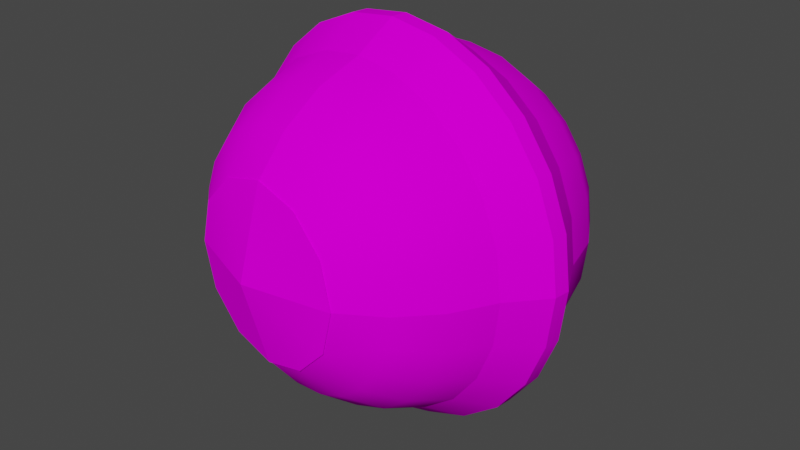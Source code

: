 # Source: bomb-c00.blend  (saved by Blender 2.83.19; exported with 4.5.12 LTS)
import bpy
from mathutils import Matrix  # noqa: F401  (used for matrix-valued properties, if any)

bpy.ops.wm.read_factory_settings(use_empty=True)
scene = bpy.context.scene
scene.name = 'Scene'

# ---- collections
col_collection = bpy.data.collections.new('Collection'); scene.collection.children.link(col_collection)

# ---- images (referenced by path relative to the original .blend; pixels are not part of the script)
import os
ASSET_DIR = os.environ.get("B2B_ASSET_DIR", "")  # directory of the original .blend (textures are referenced by path, not embedded)
HERE = os.path.dirname(os.path.abspath(__file__))  # packed textures are extracted next to this script under _unpacked/

def load_image(name, relpath, width, height, colorspace="sRGB"):
    """Load a texture the original file referenced (path relative to the .blend, or extracted next to this script)."""
    p = next((c for c in (os.path.join(HERE, relpath), os.path.join(ASSET_DIR, relpath)) if relpath and os.path.exists(c)), "")
    if p:
        img = bpy.data.images.load(p, check_existing=True)
        img.name = name
    else:  # same state as the original file: an image datablock whose file is absent (Cycles renders it pink)
        img = bpy.data.images.new(name, width, height)
        img.source = "FILE"
        img.filepath = "//" + (relpath or name)
    img.colorspace_settings.name = colorspace
    return img
img_met_bomb_001_col_png = load_image('met_bomb_001_col.png', 'met_bomb_001_col.png', 1024, 1024, 'sRGB')

# ---- materials (node trees are filled in below, after node groups)
mat_met_bomb_001 = bpy.data.materials.new('met_bomb_001')
mat_met_bomb_001.use_backface_culling = True
mat_met_bomb_001.use_transparent_shadow = False

# ---- node groups
ng_auto_smooth = bpy.data.node_groups.new('Auto Smooth', 'GeometryNodeTree')
_s = ng_auto_smooth.interface.new_socket(name='Geometry', in_out='OUTPUT', socket_type='NodeSocketGeometry')
_s = ng_auto_smooth.interface.new_socket(name='Geometry', in_out='INPUT', socket_type='NodeSocketGeometry')
_s = ng_auto_smooth.interface.new_socket(name='Angle', in_out='INPUT', socket_type='NodeSocketFloat')
_s.subtype = 'ANGLE'
_s.min_value = 0.0
_s.max_value = 3.142
ng_auto_smooth.is_modifier = True
_N = ng_auto_smooth.nodes; _L = ng_auto_smooth.links
n0 = _N.new('NodeGroupOutput'); n0.name = 'Group Output'; n0.location = (480, -100)
n1 = _N.new('NodeGroupInput'); n1.name = 'Group Input'; n1.location = (-420, -300)
n2 = _N.new('NodeGroupInput'); n2.name = 'Group Input.001'; n2.location = (-60, -100)
n3 = _N.new('GeometryNodeSetShadeSmooth'); n3.name = 'Set Shade Smooth'; n3.location = (120, -100)
n3.domain = 'EDGE'
n4 = _N.new('GeometryNodeSetShadeSmooth'); n4.name = 'Set Shade Smooth.001'; n4.location = (300, -100)
n5 = _N.new('GeometryNodeInputMeshEdgeAngle'); n5.name = 'Edge Angle'; n5.location = (-420, -220)
n6 = _N.new('GeometryNodeInputEdgeSmooth'); n6.name = 'Is Edge Smooth'; n6.location = (-60, -160)
n7 = _N.new('GeometryNodeInputShadeSmooth'); n7.name = 'Is Face Smooth'; n7.location = (-240, -340)
n8 = _N.new('FunctionNodeBooleanMath'); n8.name = 'Boolean Math'; n8.location = (-60, -220)
n9 = _N.new('FunctionNodeCompare'); n9.name = 'Compare'; n9.location = (-240, -180)
n9.operation = 'LESS_EQUAL'
_L.new(n5.outputs[0], n9.inputs[0])
_L.new(n4.outputs[0], n0.inputs[0])
_L.new(n1.outputs[1], n9.inputs[1])
_L.new(n9.outputs[0], n8.inputs[0])
_L.new(n7.outputs[0], n8.inputs[1])
_L.new(n2.outputs[0], n3.inputs[0])
_L.new(n6.outputs[0], n3.inputs[1])
_L.new(n3.outputs[0], n4.inputs[0])
_L.new(n8.outputs[0], n3.inputs[2])
n0.is_active_output = True

# ---- material node trees
mat_met_bomb_001.use_nodes = True; mat_met_bomb_001.node_tree.nodes.clear()
_N = mat_met_bomb_001.node_tree.nodes; _L = mat_met_bomb_001.node_tree.links
n0 = _N.new('ShaderNodeBsdfPrincipled'); n0.name = 'Principled BSDF'; n0.location = (10, 300)
n0.distribution = 'GGX'
n0.subsurface_method = 'BURLEY'
n0.inputs[2].default_value = 1.0
n0.inputs[3].default_value = 1.45
n0.inputs[13].default_value = 0.0
n0.inputs[27].default_value = (0.0, 0.0, 0.0, 1.0)
n0.inputs[28].default_value = 1.0
n1 = _N.new('ShaderNodeOutputMaterial'); n1.name = 'Material Output'; n1.location = (300, 300)
n2 = _N.new('ShaderNodeTexImage'); n2.name = 'Image Texture'; n2.location = (0, 0)
n2.image = img_met_bomb_001_col_png
n3 = _N.new('ShaderNodeUVMap'); n3.name = 'UV Map'; n3.location = (0, 0)
n3.uv_map = 'UVMap'
_L.new(n0.outputs[0], n1.inputs[0])
_L.new(n3.outputs[0], n2.inputs[0])
_L.new(n2.outputs[0], n0.inputs[0])
n1.is_active_output = True

# ---- world
world_world = bpy.data.worlds.new('World'); scene.world = world_world
world_world.use_nodes = True; world_world.node_tree.nodes.clear()
_N = world_world.node_tree.nodes; _L = world_world.node_tree.links
n0 = _N.new('ShaderNodeOutputWorld'); n0.name = 'World Output'; n0.location = (300, 300)
n1 = _N.new('ShaderNodeBackground'); n1.name = 'Background'; n1.location = (10, 300)
n1.inputs[0].default_value = (0.05088, 0.05088, 0.05088, 1.0)
_L.new(n1.outputs[0], n0.inputs[0])
n0.is_active_output = True
world_world.color = (0.05088, 0.05088, 0.05088)
world_world.use_sun_shadow = False
world_world.sun_shadow_jitter_overblur = 0.0

# ---- cameras
cam_camera = bpy.data.cameras.new('Camera')
cam_camera.clip_end = 100.0
cam_camera.ortho_scale = 7.314

# ---- meshes
me_bombshape = bpy.data.meshes.new('bombShape')
me_bombshape.from_pydata([(-1.834, 0.0, 0.5072), (-1.771, 0.4746, 0.5072), (-2.115, 0.0, 0.08994), (-2.043, 0.5475, 0.08994), (-1.588, 0.9168, 0.5072), (-1.832, 1.058, 0.08994), (-1.297, 1.297, 0.5072), (-1.496, 1.496, 0.08994), (-0.9168, 1.588, 0.5072), (-1.058, 1.832, 0.08994), (-0.5475, 2.043, 0.08994), (-0.4746, 1.771, 0.5072), (0.0, 1.834, 0.5072), (0.0, 2.115, 0.08994), (1.771, 0.4746, 0.5072), (1.834, 0.0, 0.5072), (2.043, 0.5475, 0.08994), (2.115, 0.0, 0.08994), (1.588, 0.9168, 0.5072), (1.832, 1.058, 0.08994), (1.297, 1.297, 0.5072), (1.496, 1.496, 0.08994), (0.9168, 1.588, 0.5072), (1.058, 1.832, 0.08994), (0.4746, 1.771, 0.5072), (0.5475, 2.043, 0.08994), (0.0, 1.834, 0.5072), (0.0, 2.115, 0.08994), (-1.771, -0.4746, 0.5072), (-1.834, 0.0, 0.5072), (-2.043, -0.5475, 0.08994), (-2.115, 0.0, 0.08994), (-1.588, -0.9168, 0.5072), (-1.832, -1.058, 0.08994), (-1.297, -1.297, 0.5072), (-1.496, -1.496, 0.08994), (-0.9168, -1.588, 0.5072), (-1.058, -1.832, 0.08994), (-0.4746, -1.771, 0.5072), (-0.5475, -2.043, 0.08994), (0.0, -1.834, 0.5072), (0.0, -2.115, 0.08994), (1.834, 0.0, 0.5072), (1.771, -0.4746, 0.5072), (2.115, 0.0, 0.08994), (2.043, -0.5475, 0.08994), (1.588, -0.9168, 0.5072), (1.832, -1.058, 0.08994), (1.297, -1.297, 0.5072), (1.496, -1.496, 0.08994), (0.9168, -1.588, 0.5072), (1.058, -1.832, 0.08994), (0.4746, -1.771, 0.5072), (0.5475, -2.043, 0.08994), (0.0, -1.834, 0.5072), (0.0, -2.115, 0.08994), (-2.116, 0.0, 0.0), (-2.044, 0.5477, 0.0), (-2.115, 0.0, -0.08994), (-2.043, 0.5475, -0.08994), (-1.833, 1.058, 0.0), (-1.832, 1.058, -0.08994), (-1.496, 1.496, 0.0), (-1.496, 1.496, -0.08994), (-1.058, 1.833, 0.0), (-1.058, 1.832, -0.08994), (-0.5475, 2.043, -0.08994), (-0.5477, 2.044, 0.0), (0.0, 2.116, 0.0), (0.0, 2.115, -0.08994), (2.044, 0.5477, 0.0), (2.116, 0.0, 0.0), (2.043, 0.5475, -0.08994), (2.115, 0.0, -0.08994), (1.833, 1.058, 0.0), (1.832, 1.058, -0.08994), (1.496, 1.496, 0.0), (1.496, 1.496, -0.08994), (1.058, 1.833, 0.0), (1.058, 1.832, -0.08994), (0.5477, 2.044, 0.0), (0.5475, 2.043, -0.08994), (0.0, 2.116, 0.0), (0.0, 2.115, -0.08994), (-2.044, -0.5477, 0.0), (-2.116, 0.0, 0.0), (-2.043, -0.5475, -0.08994), (-2.115, 0.0, -0.08994), (-1.833, -1.058, 0.0), (-1.832, -1.058, -0.08994), (-1.496, -1.496, 0.0), (-1.496, -1.496, -0.08994), (-1.058, -1.833, 0.0), (-1.058, -1.832, -0.08994), (-0.5477, -2.044, 0.0), (-0.5475, -2.043, -0.08994), (0.0, -2.116, 0.0), (0.0, -2.115, -0.08994), (2.116, 0.0, 0.0), (2.044, -0.5477, 0.0), (2.115, 0.0, -0.08994), (2.043, -0.5475, -0.08994), (1.833, -1.058, 0.0), (1.832, -1.058, -0.08994), (1.496, -1.496, 0.0), (1.496, -1.496, -0.08994), (1.058, -1.833, 0.0), (1.058, -1.832, -0.08994), (0.5477, -2.044, 0.0), (0.5475, -2.043, -0.08994), (0.0, -2.116, 0.0), (0.0, -2.115, -0.08994), (-1.496, 1.496, 0.0), (-1.058, 1.833, 0.0), (-1.833, 1.058, 0.0), (-2.044, 0.5477, 0.0), (-2.116, 0.0, 0.0), (-2.044, -0.5477, 0.0), (-2.116, 0.0, 0.0), (-1.833, -1.058, 0.0), (-1.496, -1.496, 0.0), (-1.058, -1.833, 0.0), (-0.5477, -2.044, 0.0), (0.0, -2.116, 0.0), (0.5477, -2.044, 0.0), (0.0, -2.116, 0.0), (1.058, -1.833, 0.0), (1.496, -1.496, 0.0), (1.833, -1.058, 0.0), (2.044, -0.5477, 0.0), (2.116, 0.0, 0.0), (2.044, 0.5477, 0.0), (2.116, 0.0, 0.0), (1.833, 1.058, 0.0), (1.496, 1.496, 0.0), (1.058, 1.833, 0.0), (0.5477, 2.044, 0.0), (0.0, 2.116, 0.0), (-0.5477, 2.044, 0.0), (0.0, 2.116, 0.0), (-1.297, 1.297, -0.5072), (-0.9168, 1.588, -0.5072), (-1.588, 0.9168, -0.5072), (-1.771, 0.4746, -0.5072), (-1.834, 0.0, -0.5072), (-1.771, -0.4746, -0.5072), (-1.834, 0.0, -0.5072), (-1.588, -0.9168, -0.5072), (-1.297, -1.297, -0.5072), (-0.9168, -1.588, -0.5072), (-0.4746, -1.771, -0.5072), (0.0, -1.834, -0.5072), (0.4746, -1.771, -0.5072), (0.0, -1.834, -0.5072), (0.9168, -1.588, -0.5072), (1.297, -1.297, -0.5072), (1.588, -0.9168, -0.5072), (1.771, -0.4746, -0.5072), (1.834, 0.0, -0.5072), (1.771, 0.4746, -0.5072), (1.834, 0.0, -0.5072), (1.588, 0.9168, -0.5072), (1.297, 1.297, -0.5072), (0.9168, 1.588, -0.5072), (0.4746, 1.771, -0.5072), (0.0, 1.834, -0.5072), (-0.4746, 1.771, -0.5072), (0.0, 1.834, -0.5072), (-1.834, 0.0, 0.5072), (-1.644, 0.0, 0.9799), (-1.771, 0.4746, 0.5072), (-1.588, 0.4255, 0.9799), (-1.588, 0.9168, 0.5072), (-1.424, 0.822, 0.9799), (-1.297, 1.297, 0.5072), (-1.162, 1.162, 0.9799), (-0.9168, 1.588, 0.5072), (-0.822, 1.424, 0.9799), (-0.4746, 1.771, 0.5072), (-0.4255, 1.588, 0.9799), (0.0, 1.834, 0.5072), (0.0, 1.644, 0.9799), (-1.342, 0.0, 1.386), (-1.297, 0.3474, 1.386), (-1.162, 0.6712, 1.386), (-0.9492, 0.9492, 1.386), (-0.6712, 1.162, 1.386), (-0.3474, 1.297, 1.386), (0.0, 1.342, 1.386), (-0.822, 0.4746, 1.697), (-0.4746, 0.822, 1.697), (0.0, 0.9492, 1.697), (0.0, 0.0, 1.96), (-0.822, 0.4746, 1.697), (-0.9492, 0.0, 1.697), (-0.4746, 0.822, 1.697), (0.0, 0.9492, 1.697), (1.834, 0.0, 0.5072), (1.771, 0.4746, 0.5072), (1.644, 0.0, 0.9799), (1.588, 0.4255, 0.9799), (1.588, 0.9168, 0.5072), (1.424, 0.822, 0.9799), (1.297, 1.297, 0.5072), (1.162, 1.162, 0.9799), (0.9168, 1.588, 0.5072), (0.822, 1.424, 0.9799), (0.4746, 1.771, 0.5072), (0.4255, 1.588, 0.9799), (0.0, 1.834, 0.5072), (0.0, 1.644, 0.9799), (1.342, 0.0, 1.386), (1.297, 0.3474, 1.386), (1.162, 0.6712, 1.386), (0.9492, 0.9492, 1.386), (0.6712, 1.162, 1.386), (0.3474, 1.297, 1.386), (0.0, 1.342, 1.386), (0.9492, 0.0, 1.697), (0.822, 0.4746, 1.697), (0.4746, 0.822, 1.697), (0.0, 0.9492, 1.697), (0.0, 0.0, 1.96), (0.9492, 0.0, 1.697), (0.822, 0.4746, 1.697), (0.4746, 0.822, 1.697), (0.0, 0.9492, 1.697), (-1.834, 0.0, 0.5072), (-1.771, -0.4746, 0.5072), (-1.644, 0.0, 0.9799), (-1.588, -0.4255, 0.9799), (-1.588, -0.9168, 0.5072), (-1.424, -0.822, 0.9799), (-1.297, -1.297, 0.5072), (-1.162, -1.162, 0.9799), (-0.9168, -1.588, 0.5072), (-0.822, -1.424, 0.9799), (-0.4746, -1.771, 0.5072), (-0.4255, -1.588, 0.9799), (0.0, -1.834, 0.5072), (0.0, -1.644, 0.9799), (-1.342, 0.0, 1.386), (-1.297, -0.3474, 1.386), (-1.162, -0.6712, 1.386), (-0.9492, -0.9492, 1.386), (-0.6712, -1.162, 1.386), (-0.3474, -1.297, 1.386), (0.0, -1.342, 1.386), (-0.9492, 0.0, 1.697), (-0.822, -0.4746, 1.697), (-0.4746, -0.822, 1.697), (0.0, 0.0, 1.96), (-0.9492, 0.0, 1.697), (-0.822, -0.4746, 1.697), (-0.4746, -0.822, 1.697), (0.0, -0.9492, 1.697), (1.834, 0.0, 0.5072), (1.644, 0.0, 0.9799), (1.771, -0.4746, 0.5072), (1.588, -0.4255, 0.9799), (1.588, -0.9168, 0.5072), (1.424, -0.822, 0.9799), (1.297, -1.297, 0.5072), (1.162, -1.162, 0.9799), (0.9168, -1.588, 0.5072), (0.822, -1.424, 0.9799), (0.4746, -1.771, 0.5072), (0.4255, -1.588, 0.9799), (0.0, -1.834, 0.5072), (0.0, -1.644, 0.9799), (1.342, 0.0, 1.386), (1.297, -0.3474, 1.386), (1.162, -0.6712, 1.386), (0.9492, -0.9492, 1.386), (0.6712, -1.162, 1.386), (0.3474, -1.297, 1.386), (0.0, -1.342, 1.386), (0.9492, 0.0, 1.697), (0.822, -0.4746, 1.697), (0.4746, -0.822, 1.697), (0.0, -0.9492, 1.697), (0.0, 0.0, 1.96), (0.822, -0.4746, 1.697), (0.9492, 0.0, 1.697), (0.4746, -0.822, 1.697), (0.0, -0.9492, 1.697), (-0.9492, 0.0, 1.697), (0.0, -0.9492, 1.697), (-1.834, 0.0, -0.5072), (-1.771, 0.4746, -0.5072), (-1.644, 0.0, -0.9799), (-1.588, 0.4255, -0.9799), (-1.588, 0.9168, -0.5072), (-1.424, 0.822, -0.9799), (-1.297, 1.297, -0.5072), (-1.162, 1.162, -0.9799), (-0.9168, 1.588, -0.5072), (-0.822, 1.424, -0.9799), (-0.4746, 1.771, -0.5072), (-0.4255, 1.588, -0.9799), (0.0, 1.834, -0.5072), (0.0, 1.644, -0.9799), (-1.342, 0.0, -1.386), (-1.297, 0.3474, -1.386), (-1.162, 0.6712, -1.386), (-0.9492, 0.9492, -1.386), (-0.6712, 1.162, -1.386), (-0.3474, 1.297, -1.386), (0.0, 1.342, -1.386), (-0.822, 0.4746, -1.697), (-0.4746, 0.822, -1.697), (0.0, 0.9492, -1.697), (0.0, 0.0, -1.96), (-0.9492, 0.0, -1.697), (-0.822, 0.4746, -1.697), (-0.4746, 0.822, -1.697), (0.0, 0.9492, -1.697), (1.834, 0.0, -0.5072), (1.644, 0.0, -0.9799), (1.771, 0.4746, -0.5072), (1.588, 0.4255, -0.9799), (1.588, 0.9168, -0.5072), (1.424, 0.822, -0.9799), (1.297, 1.297, -0.5072), (1.162, 1.162, -0.9799), (0.9168, 1.588, -0.5072), (0.822, 1.424, -0.9799), (0.4746, 1.771, -0.5072), (0.4255, 1.588, -0.9799), (0.0, 1.834, -0.5072), (0.0, 1.644, -0.9799), (1.342, 0.0, -1.386), (1.297, 0.3474, -1.386), (1.162, 0.6712, -1.386), (0.9492, 0.9492, -1.386), (0.6712, 1.162, -1.386), (0.3474, 1.297, -1.386), (0.0, 1.342, -1.386), (0.9492, 0.0, -1.697), (0.822, 0.4746, -1.697), (0.4746, 0.822, -1.697), (0.0, 0.9492, -1.697), (0.0, 0.0, -1.96), (0.822, 0.4746, -1.697), (0.9492, 0.0, -1.697), (0.4746, 0.822, -1.697), (0.0, 0.9492, -1.697), (-1.834, 0.0, -0.5072), (-1.644, 0.0, -0.9799), (-1.771, -0.4746, -0.5072), (-1.588, -0.4255, -0.9799), (-1.588, -0.9168, -0.5072), (-1.424, -0.822, -0.9799), (-1.297, -1.297, -0.5072), (-1.162, -1.162, -0.9799), (-0.9168, -1.588, -0.5072), (-0.822, -1.424, -0.9799), (-0.4746, -1.771, -0.5072), (-0.4255, -1.588, -0.9799), (0.0, -1.834, -0.5072), (0.0, -1.644, -0.9799), (-1.342, 0.0, -1.386), (-1.297, -0.3474, -1.386), (-1.162, -0.6712, -1.386), (-0.9492, -0.9492, -1.386), (-0.6712, -1.162, -1.386), (-0.3474, -1.297, -1.386), (0.0, -1.342, -1.386), (-0.9492, 0.0, -1.697), (-0.822, -0.4746, -1.697), (-0.4746, -0.822, -1.697), (0.0, 0.0, -1.96), (-0.822, -0.4746, -1.697), (-0.9492, 0.0, -1.697), (-0.4746, -0.822, -1.697), (0.0, -0.9492, -1.697), (1.834, 0.0, -0.5072), (1.771, -0.4746, -0.5072), (1.644, 0.0, -0.9799), (1.588, -0.4255, -0.9799), (1.588, -0.9168, -0.5072), (1.424, -0.822, -0.9799), (1.297, -1.297, -0.5072), (1.162, -1.162, -0.9799), (0.9168, -1.588, -0.5072), (0.822, -1.424, -0.9799), (0.4746, -1.771, -0.5072), (0.4255, -1.588, -0.9799), (0.0, -1.834, -0.5072), (0.0, -1.644, -0.9799), (1.342, 0.0, -1.386), (1.297, -0.3474, -1.386), (1.162, -0.6712, -1.386), (0.9492, -0.9492, -1.386), (0.6712, -1.162, -1.386), (0.3474, -1.297, -1.386), (0.0, -1.342, -1.386), (0.9492, 0.0, -1.697), (0.822, -0.4746, -1.697), (0.4746, -0.822, -1.697), (0.0, -0.9492, -1.697), (0.0, 0.0, -1.96), (0.9492, 0.0, -1.697), (0.822, -0.4746, -1.697), (0.4746, -0.822, -1.697), (0.0, -0.9492, -1.697), (-0.9492, 0.0, -1.697), (0.0, -0.9492, -1.697), (0.0, 0.0, 1.97), (-0.8245, 0.476, 1.708), (-0.952, 0.0, 1.708), (-0.476, 0.8245, 1.708), (0.0, 0.952, 1.708), (0.0, 0.0, 1.97), (0.952, 0.0, 1.708), (0.8245, 0.476, 1.708), (0.476, 0.8245, 1.708), (0.0, 0.952, 1.708), (0.0, 0.0, 1.97), (-0.952, 0.0, 1.708), (-0.8245, -0.476, 1.708), (-0.476, -0.8245, 1.708), (0.0, -0.952, 1.708), (0.0, 0.0, 1.97), (0.8245, -0.476, 1.708), (0.952, 0.0, 1.708), (0.476, -0.8245, 1.708), (0.0, -0.952, 1.708), (0.0, 0.0, -1.973), (-0.9528, 0.0, -1.71), (-0.8251, 0.4764, -1.71), (-0.4764, 0.8251, -1.71), (0.0, 0.9528, -1.71), (0.0, 0.0, -1.973), (0.8251, 0.4764, -1.71), (0.9528, 0.0, -1.71), (0.4764, 0.8251, -1.71), (0.0, 0.9528, -1.71), (0.0, 0.0, -1.973), (-0.8251, -0.4764, -1.71), (-0.9528, 0.0, -1.71), (-0.4764, -0.8251, -1.71), (0.0, -0.9528, -1.71), (0.0, 0.0, -1.973), (0.9528, 0.0, -1.71), (0.8251, -0.4764, -1.71), (0.4764, -0.8251, -1.71), (0.0, -0.9528, -1.71)], [], [(0, 1, 2), (1, 4, 3), (2, 1, 3), (2, 3, 116), (116, 3, 115), (114, 3, 5), (115, 3, 114), (3, 4, 5), (4, 6, 5), (112, 5, 7), (114, 5, 112), (5, 6, 7), (6, 8, 7), (113, 7, 9), (112, 7, 113), (7, 8, 9), (10, 8, 11), (9, 8, 10), (138, 9, 10), (113, 9, 138), (139, 10, 13), (138, 10, 139), (10, 12, 13), (11, 12, 10), (19, 14, 16), (18, 14, 19), (14, 15, 16), (134, 19, 133), (21, 19, 134), (19, 16, 133), (21, 18, 19), (133, 16, 131), (16, 17, 131), (16, 15, 17), (131, 17, 132), (135, 21, 134), (23, 21, 135), (23, 20, 21), (20, 18, 21), (136, 23, 135), (25, 23, 136), (25, 22, 23), (22, 20, 23), (136, 27, 25), (137, 27, 136), (27, 24, 25), (24, 22, 25), (26, 24, 27), (33, 28, 30), (32, 28, 33), (28, 29, 30), (120, 33, 119), (35, 33, 120), (33, 30, 119), (35, 32, 33), (119, 30, 117), (30, 31, 117), (30, 29, 31), (117, 31, 118), (121, 35, 120), (37, 35, 121), (37, 34, 35), (34, 32, 35), (122, 37, 121), (39, 37, 122), (39, 36, 37), (36, 34, 37), (123, 39, 122), (41, 39, 123), (41, 38, 39), (38, 36, 39), (40, 38, 41), (42, 43, 44), (43, 46, 45), (44, 43, 45), (129, 44, 45), (130, 44, 129), (128, 45, 47), (129, 45, 128), (45, 46, 47), (46, 48, 47), (127, 47, 49), (128, 47, 127), (47, 48, 49), (48, 50, 49), (126, 49, 51), (127, 49, 126), (49, 50, 51), (50, 52, 51), (124, 51, 53), (126, 51, 124), (51, 52, 53), (52, 54, 53), (125, 53, 55), (124, 53, 125), (53, 54, 55), (56, 57, 58), (57, 60, 59), (58, 57, 59), (58, 59, 144), (144, 59, 143), (142, 59, 61), (143, 59, 142), (59, 60, 61), (60, 62, 61), (140, 61, 63), (142, 61, 140), (61, 62, 63), (62, 64, 63), (141, 63, 65), (140, 63, 141), (63, 64, 65), (67, 65, 64), (166, 65, 66), (141, 65, 166), (66, 65, 67), (67, 68, 66), (167, 66, 69), (166, 66, 167), (66, 68, 69), (75, 70, 72), (74, 70, 75), (70, 71, 72), (162, 75, 161), (77, 75, 162), (75, 72, 161), (77, 74, 75), (161, 72, 159), (72, 73, 159), (72, 71, 73), (159, 73, 160), (163, 77, 162), (79, 77, 163), (79, 76, 77), (76, 74, 77), (164, 79, 163), (81, 79, 164), (81, 78, 79), (78, 76, 79), (164, 83, 81), (165, 83, 164), (83, 80, 81), (80, 78, 81), (82, 80, 83), (89, 84, 86), (88, 84, 89), (84, 85, 86), (148, 89, 147), (91, 89, 148), (89, 86, 147), (91, 88, 89), (147, 86, 145), (86, 87, 145), (86, 85, 87), (145, 87, 146), (149, 91, 148), (93, 91, 149), (93, 90, 91), (90, 88, 91), (150, 93, 149), (95, 93, 150), (95, 92, 93), (92, 90, 93), (151, 95, 150), (97, 95, 151), (97, 94, 95), (94, 92, 95), (96, 94, 97), (98, 99, 100), (99, 102, 101), (100, 99, 101), (157, 100, 101), (158, 100, 157), (156, 101, 103), (157, 101, 156), (101, 102, 103), (102, 104, 103), (155, 103, 105), (156, 103, 155), (103, 104, 105), (104, 106, 105), (154, 105, 107), (155, 105, 154), (105, 106, 107), (106, 108, 107), (152, 107, 109), (154, 107, 152), (107, 108, 109), (108, 110, 109), (153, 109, 111), (152, 109, 153), (109, 110, 111), (168, 169, 170), (169, 182, 171), (170, 169, 171), (170, 171, 172), (171, 183, 173), (171, 182, 183), (172, 171, 173), (286, 183, 182), (286, 189, 183), (189, 184, 183), (173, 183, 184), (173, 184, 175), (174, 173, 175), (172, 173, 174), (189, 185, 184), (175, 184, 185), (189, 190, 185), (190, 186, 185), (177, 185, 186), (175, 185, 177), (176, 175, 177), (174, 175, 176), (177, 186, 179), (178, 177, 179), (176, 177, 178), (190, 187, 186), (179, 186, 187), (190, 191, 187), (191, 188, 187), (181, 187, 188), (179, 187, 181), (180, 179, 181), (178, 179, 180), (192, 196, 195), (192, 195, 193), (192, 193, 194), (197, 198, 199), (198, 201, 200), (199, 198, 200), (199, 200, 211), (200, 202, 212), (211, 200, 212), (200, 201, 202), (201, 203, 202), (202, 204, 213), (212, 202, 213), (202, 203, 204), (218, 211, 212), (212, 213, 219), (218, 212, 219), (219, 213, 214), (213, 204, 214), (204, 206, 214), (204, 205, 206), (203, 205, 204), (214, 215, 220), (219, 214, 220), (214, 206, 215), (206, 208, 215), (206, 207, 208), (205, 207, 206), (220, 215, 216), (215, 208, 216), (220, 216, 221), (216, 217, 221), (216, 210, 217), (208, 210, 216), (208, 209, 210), (207, 209, 208), (222, 225, 226), (222, 224, 225), (222, 223, 224), (227, 228, 229), (228, 231, 230), (229, 228, 230), (229, 230, 241), (230, 232, 242), (241, 230, 242), (230, 231, 232), (231, 233, 232), (232, 234, 243), (242, 232, 243), (232, 233, 234), (248, 242, 249), (242, 243, 249), (248, 241, 242), (249, 243, 244), (243, 234, 244), (234, 236, 244), (234, 235, 236), (233, 235, 234), (249, 244, 250), (244, 245, 250), (244, 236, 245), (236, 238, 245), (236, 237, 238), (235, 237, 236), (250, 245, 246), (245, 238, 246), (250, 246, 287), (246, 247, 287), (246, 240, 247), (238, 240, 246), (238, 239, 240), (237, 239, 238), (251, 254, 255), (251, 253, 254), (251, 252, 253), (256, 257, 258), (257, 270, 259), (258, 257, 259), (258, 259, 260), (259, 271, 261), (259, 270, 271), (260, 259, 261), (277, 271, 270), (278, 272, 271), (277, 278, 271), (261, 271, 272), (261, 272, 263), (262, 261, 263), (260, 261, 262), (278, 273, 272), (263, 272, 273), (278, 279, 273), (279, 274, 273), (265, 273, 274), (263, 273, 265), (264, 263, 265), (262, 263, 264), (265, 274, 267), (266, 265, 267), (264, 265, 266), (279, 275, 274), (267, 274, 275), (279, 280, 275), (280, 276, 275), (269, 275, 276), (267, 275, 269), (268, 267, 269), (266, 267, 268), (281, 285, 284), (281, 284, 282), (281, 282, 283), (288, 289, 290), (289, 292, 291), (290, 289, 291), (290, 291, 302), (291, 293, 303), (302, 291, 303), (291, 292, 293), (292, 294, 293), (293, 295, 304), (303, 293, 304), (293, 294, 295), (406, 303, 309), (406, 302, 303), (309, 303, 304), (309, 304, 305), (304, 295, 305), (295, 297, 305), (295, 296, 297), (294, 296, 295), (309, 305, 310), (310, 305, 306), (305, 297, 306), (297, 299, 306), (297, 298, 299), (296, 298, 297), (310, 306, 307), (306, 299, 307), (310, 307, 311), (311, 307, 308), (307, 301, 308), (299, 301, 307), (299, 300, 301), (298, 300, 299), (312, 315, 316), (312, 314, 315), (312, 313, 314), (317, 318, 319), (318, 331, 320), (319, 318, 320), (319, 320, 321), (320, 332, 322), (320, 331, 332), (321, 320, 322), (338, 332, 331), (332, 339, 333), (338, 339, 332), (322, 332, 333), (322, 333, 324), (323, 322, 324), (321, 322, 323), (339, 334, 333), (324, 333, 334), (339, 340, 334), (334, 340, 335), (326, 334, 335), (324, 334, 326), (325, 324, 326), (323, 324, 325), (326, 335, 328), (327, 326, 328), (325, 326, 327), (340, 336, 335), (328, 335, 336), (340, 341, 336), (336, 341, 337), (330, 336, 337), (328, 336, 330), (329, 328, 330), (327, 328, 329), (342, 346, 345), (342, 345, 343), (342, 343, 344), (347, 348, 349), (348, 361, 350), (349, 348, 350), (349, 350, 351), (350, 362, 352), (350, 361, 362), (351, 350, 352), (368, 362, 361), (368, 369, 362), (362, 369, 363), (352, 362, 363), (352, 363, 354), (353, 352, 354), (351, 352, 353), (369, 364, 363), (354, 363, 364), (369, 370, 364), (364, 370, 365), (356, 364, 365), (354, 364, 356), (355, 354, 356), (353, 354, 355), (356, 365, 358), (357, 356, 358), (355, 356, 357), (370, 366, 365), (358, 365, 366), (370, 407, 366), (366, 407, 367), (360, 366, 367), (358, 366, 360), (359, 358, 360), (357, 358, 359), (371, 375, 374), (371, 374, 372), (371, 372, 373), (376, 377, 378), (377, 380, 379), (378, 377, 379), (378, 379, 390), (379, 381, 391), (390, 379, 391), (379, 380, 381), (380, 382, 381), (381, 383, 392), (391, 381, 392), (381, 382, 383), (398, 391, 392), (397, 390, 391), (397, 391, 398), (398, 392, 393), (392, 383, 393), (383, 385, 393), (383, 384, 385), (382, 384, 383), (399, 393, 394), (398, 393, 399), (393, 385, 394), (385, 387, 394), (385, 386, 387), (384, 386, 385), (399, 394, 395), (394, 387, 395), (399, 395, 400), (400, 395, 396), (395, 389, 396), (387, 389, 395), (387, 388, 389), (386, 388, 387), (401, 404, 405), (401, 403, 404), (401, 402, 403), (408, 412, 411), (408, 411, 409), (408, 409, 410), (413, 416, 417), (413, 415, 416), (413, 414, 415), (418, 421, 422), (418, 420, 421), (418, 419, 420), (423, 427, 426), (423, 426, 424), (423, 424, 425), (428, 431, 432), (428, 430, 431), (428, 429, 430), (433, 437, 436), (433, 436, 434), (433, 434, 435), (438, 442, 441), (438, 441, 439), (438, 439, 440), (443, 446, 447), (443, 445, 446), (443, 444, 445)])
me_bombshape.polygons.foreach_set('use_smooth', [True] * 504)
_uv = me_bombshape.uv_layers.new(name='UVMap')
_uv.uv.foreach_set('vector', [0.9878, -0.166, 0.9214, -0.166, 0.9878, -0.02051, 0.9214, -0.166, 0.8496, -0.166, 0.9214, -0.02051, 0.9878, -0.02051, 0.9214, -0.166, 0.9214, -0.02051, 0.9878, -0.02051, 0.9214, -0.02051, 0.9878, -0.004883, 0.9878, -0.004883, 0.9214, -0.02051, 0.9214, -0.004883, 0.8496, -0.004883, 0.9214, -0.02051, 0.8496, -0.02051, 0.9214, -0.004883, 0.9214, -0.02051, 0.8496, -0.004883, 0.9214, -0.02051, 0.8496, -0.166, 0.8496, -0.02051, 0.8496, -0.166, 0.7744, -0.166, 0.8496, -0.02051, 0.7744, -0.004883, 0.8496, -0.02051, 0.7744, -0.02051, 0.8496, -0.004883, 0.8496, -0.02051, 0.7744, -0.004883, 0.8496, -0.02051, 0.7744, -0.166, 0.7744, -0.02051, 0.7744, -0.166, 0.6992, -0.166, 0.7744, -0.02051, 0.6992, -0.004883, 0.7744, -0.02051, 0.6992, -0.02051, 0.7744, -0.004883, 0.7744, -0.02051, 0.6992, -0.004883, 0.7744, -0.02051, 0.6992, -0.166, 0.6992, -0.02051, 0.6274, -0.02051, 0.6992, -0.166, 0.6274, -0.166, 0.6992, -0.02051, 0.6992, -0.166, 0.6274, -0.02051, 0.6274, -0.004883, 0.6992, -0.02051, 0.6274, -0.02051, 0.6992, -0.004883, 0.6992, -0.02051, 0.6274, -0.004883, 0.5557, -0.004883, 0.6274, -0.02051, 0.5557, -0.02051, 0.6274, -0.004883, 0.6274, -0.02051, 0.5557, -0.004883, 0.6274, -0.02051, 0.5557, -0.166, 0.5557, -0.02051, 0.6274, -0.166, 0.5557, -0.166, 0.6274, -0.02051, 0.8496, 0.9786, 0.9214, 0.8337, 0.9214, 0.9786, 0.8496, 0.8337, 0.9214, 0.8337, 0.8496, 0.9786, 0.9214, 0.8337, 0.9878, 0.8337, 0.9214, 0.9786, 0.7744, 0.9951, 0.8496, 0.9786, 0.8496, 0.9951, 0.7744, 0.9786, 0.8496, 0.9786, 0.7744, 0.9951, 0.8496, 0.9786, 0.9214, 0.9786, 0.8496, 0.9951, 0.7744, 0.9786, 0.8496, 0.8337, 0.8496, 0.9786, 0.8496, 0.9951, 0.9214, 0.9786, 0.9214, 0.9951, 0.9214, 0.9786, 0.9878, 0.9786, 0.9214, 0.9951, 0.9214, 0.9786, 0.9878, 0.8337, 0.9878, 0.9786, 0.9214, 0.9951, 0.9878, 0.9786, 0.9878, 0.9951, 0.6992, 0.9951, 0.7744, 0.9786, 0.7744, 0.9951, 0.6992, 0.9786, 0.7744, 0.9786, 0.6992, 0.9951, 0.6992, 0.9786, 0.7744, 0.8337, 0.7744, 0.9786, 0.7744, 0.8337, 0.8496, 0.8337, 0.7744, 0.9786, 0.6274, 0.9951, 0.6992, 0.9786, 0.6992, 0.9951, 0.6274, 0.9786, 0.6992, 0.9786, 0.6274, 0.9951, 0.6274, 0.9786, 0.6992, 0.8337, 0.6992, 0.9786, 0.6992, 0.8337, 0.7744, 0.8337, 0.6992, 0.9786, 0.6274, 0.9951, 0.5557, 0.9786, 0.6274, 0.9786, 0.5557, 0.9951, 0.5557, 0.9786, 0.6274, 0.9951, 0.5557, 0.9786, 0.6274, 0.8337, 0.6274, 0.9786, 0.6274, 0.8337, 0.6992, 0.8337, 0.6274, 0.9786, 0.5557, 0.8337, 0.6274, 0.8337, 0.5557, 0.9786, 0.8496, -0.02051, 0.9214, -0.166, 0.9214, -0.02051, 0.8496, -0.166, 0.9214, -0.166, 0.8496, -0.02051, 0.9214, -0.166, 0.9878, -0.166, 0.9214, -0.02051, 0.7744, -0.004883, 0.8496, -0.02051, 0.8496, -0.004883, 0.7744, -0.02051, 0.8496, -0.02051, 0.7744, -0.004883, 0.8496, -0.02051, 0.9214, -0.02051, 0.8496, -0.004883, 0.7744, -0.02051, 0.8496, -0.166, 0.8496, -0.02051, 0.8496, -0.004883, 0.9214, -0.02051, 0.9214, -0.004883, 0.9214, -0.02051, 0.9878, -0.02051, 0.9214, -0.004883, 0.9214, -0.02051, 0.9878, -0.166, 0.9878, -0.02051, 0.9214, -0.004883, 0.9878, -0.02051, 0.9878, -0.004883, 0.6992, -0.004883, 0.7744, -0.02051, 0.7744, -0.004883, 0.6992, -0.02051, 0.7744, -0.02051, 0.6992, -0.004883, 0.6992, -0.02051, 0.7744, -0.166, 0.7744, -0.02051, 0.7744, -0.166, 0.8496, -0.166, 0.7744, -0.02051, 0.6274, -0.004883, 0.6992, -0.02051, 0.6992, -0.004883, 0.6274, -0.02051, 0.6992, -0.02051, 0.6274, -0.004883, 0.6274, -0.02051, 0.6992, -0.166, 0.6992, -0.02051, 0.6992, -0.166, 0.7744, -0.166, 0.6992, -0.02051, 0.5557, -0.004883, 0.6274, -0.02051, 0.6274, -0.004883, 0.5557, -0.02051, 0.6274, -0.02051, 0.5557, -0.004883, 0.5557, -0.02051, 0.6274, -0.166, 0.6274, -0.02051, 0.6274, -0.166, 0.6992, -0.166, 0.6274, -0.02051, 0.5557, -0.166, 0.6274, -0.166, 0.5557, -0.02051, 0.9878, -0.166, 0.9214, -0.166, 0.9878, -0.02051, 0.9214, -0.166, 0.8496, -0.166, 0.9214, -0.02051, 0.9878, -0.02051, 0.9214, -0.166, 0.9214, -0.02051, 0.9214, -0.004883, 0.9878, -0.02051, 0.9214, -0.02051, 0.9878, -0.004883, 0.9878, -0.02051, 0.9214, -0.004883, 0.8496, -0.004883, 0.9214, -0.02051, 0.8496, -0.02051, 0.9214, -0.004883, 0.9214, -0.02051, 0.8496, -0.004883, 0.9214, -0.02051, 0.8496, -0.166, 0.8496, -0.02051, 0.8496, -0.166, 0.7744, -0.166, 0.8496, -0.02051, 0.7744, -0.004883, 0.8496, -0.02051, 0.7744, -0.02051, 0.8496, -0.004883, 0.8496, -0.02051, 0.7744, -0.004883, 0.8496, -0.02051, 0.7744, -0.166, 0.7744, -0.02051, 0.7744, -0.166, 0.6992, -0.166, 0.7744, -0.02051, 0.6992, -0.004883, 0.7744, -0.02051, 0.6992, -0.02051, 0.7744, -0.004883, 0.7744, -0.02051, 0.6992, -0.004883, 0.7744, -0.02051, 0.6992, -0.166, 0.6992, -0.02051, 0.6992, -0.166, 0.6274, -0.166, 0.6992, -0.02051, 0.6274, -0.004883, 0.6992, -0.02051, 0.6274, -0.02051, 0.6992, -0.004883, 0.6992, -0.02051, 0.6274, -0.004883, 0.6992, -0.02051, 0.6274, -0.166, 0.6274, -0.02051, 0.6274, -0.166, 0.5557, -0.166, 0.6274, -0.02051, 0.5557, -0.004883, 0.6274, -0.02051, 0.5557, -0.02051, 0.6274, -0.004883, 0.6274, -0.02051, 0.5557, -0.004883, 0.6274, -0.02051, 0.5557, -0.166, 0.5557, -0.02051, 0.9878, -0.004883, 0.9214, -0.004883, 0.9878, -0.02051, 0.9214, -0.004883, 0.8496, -0.004883, 0.9214, -0.02051, 0.9878, -0.02051, 0.9214, -0.004883, 0.9214, -0.02051, 0.9878, -0.02051, 0.9214, -0.02051, 0.9878, -0.166, 0.9878, -0.166, 0.9214, -0.02051, 0.9214, -0.166, 0.8496, -0.166, 0.9214, -0.02051, 0.8496, -0.02051, 0.9214, -0.166, 0.9214, -0.02051, 0.8496, -0.166, 0.9214, -0.02051, 0.8496, -0.004883, 0.8496, -0.02051, 0.8496, -0.004883, 0.7744, -0.004883, 0.8496, -0.02051, 0.7744, -0.166, 0.8496, -0.02051, 0.7744, -0.02051, 0.8496, -0.166, 0.8496, -0.02051, 0.7744, -0.166, 0.8496, -0.02051, 0.7744, -0.004883, 0.7744, -0.02051, 0.7744, -0.004883, 0.6992, -0.004883, 0.7744, -0.02051, 0.6992, -0.166, 0.7744, -0.02051, 0.6992, -0.02051, 0.7744, -0.166, 0.7744, -0.02051, 0.6992, -0.166, 0.7744, -0.02051, 0.6992, -0.004883, 0.6992, -0.02051, 0.6274, -0.004883, 0.6992, -0.02051, 0.6992, -0.004883, 0.6274, -0.166, 0.6992, -0.02051, 0.6274, -0.02051, 0.6992, -0.166, 0.6992, -0.02051, 0.6274, -0.166, 0.6274, -0.02051, 0.6992, -0.02051, 0.6274, -0.004883, 0.6274, -0.004883, 0.5557, -0.004883, 0.6274, -0.02051, 0.5557, -0.166, 0.6274, -0.02051, 0.5557, -0.02051, 0.6274, -0.166, 0.6274, -0.02051, 0.5557, -0.166, 0.6274, -0.02051, 0.5557, -0.004883, 0.5557, -0.02051, 0.8496, -0.02051, 0.9214, -0.004883, 0.9214, -0.02051, 0.8496, -0.004883, 0.9214, -0.004883, 0.8496, -0.02051, 0.9214, -0.004883, 0.9878, -0.004883, 0.9214, -0.02051, 0.7744, -0.166, 0.8496, -0.02051, 0.8496, -0.166, 0.7744, -0.02051, 0.8496, -0.02051, 0.7744, -0.166, 0.8496, -0.02051, 0.9214, -0.02051, 0.8496, -0.166, 0.7744, -0.02051, 0.8496, -0.004883, 0.8496, -0.02051, 0.8496, -0.166, 0.9214, -0.02051, 0.9214, -0.166, 0.9214, -0.02051, 0.9878, -0.02051, 0.9214, -0.166, 0.9214, -0.02051, 0.9878, -0.004883, 0.9878, -0.02051, 0.9214, -0.166, 0.9878, -0.02051, 0.9878, -0.166, 0.6992, -0.166, 0.7744, -0.02051, 0.7744, -0.166, 0.6992, -0.02051, 0.7744, -0.02051, 0.6992, -0.166, 0.6992, -0.02051, 0.7744, -0.004883, 0.7744, -0.02051, 0.7744, -0.004883, 0.8496, -0.004883, 0.7744, -0.02051, 0.6274, -0.166, 0.6992, -0.02051, 0.6992, -0.166, 0.6274, -0.02051, 0.6992, -0.02051, 0.6274, -0.166, 0.6274, -0.02051, 0.6992, -0.004883, 0.6992, -0.02051, 0.6992, -0.004883, 0.7744, -0.004883, 0.6992, -0.02051, 0.6274, -0.166, 0.5557, -0.02051, 0.6274, -0.02051, 0.5557, -0.166, 0.5557, -0.02051, 0.6274, -0.166, 0.5557, -0.02051, 0.6274, -0.004883, 0.6274, -0.02051, 0.6274, -0.004883, 0.6992, -0.004883, 0.6274, -0.02051, 0.5557, -0.004883, 0.6274, -0.004883, 0.5557, -0.02051, 0.8496, -0.02051, 0.9214, -0.004883, 0.9214, -0.02051, 0.8496, -0.004883, 0.9214, -0.004883, 0.8496, -0.02051, 0.9214, -0.004883, 0.9878, -0.004883, 0.9214, -0.02051, 0.7744, -0.166, 0.8496, -0.02051, 0.8496, -0.166, 0.7744, -0.02051, 0.8496, -0.02051, 0.7744, -0.166, 0.8496, -0.02051, 0.9214, -0.02051, 0.8496, -0.166, 0.7744, -0.02051, 0.8496, -0.004883, 0.8496, -0.02051, 0.8496, -0.166, 0.9214, -0.02051, 0.9214, -0.166, 0.9214, -0.02051, 0.9878, -0.02051, 0.9214, -0.166, 0.9214, -0.02051, 0.9878, -0.004883, 0.9878, -0.02051, 0.9214, -0.166, 0.9878, -0.02051, 0.9878, -0.166, 0.6992, -0.166, 0.7744, -0.02051, 0.7744, -0.166, 0.6992, -0.02051, 0.7744, -0.02051, 0.6992, -0.166, 0.6992, -0.02051, 0.7744, -0.004883, 0.7744, -0.02051, 0.7744, -0.004883, 0.8496, -0.004883, 0.7744, -0.02051, 0.6274, -0.166, 0.6992, -0.02051, 0.6992, -0.166, 0.6274, -0.02051, 0.6992, -0.02051, 0.6274, -0.166, 0.6274, -0.02051, 0.6992, -0.004883, 0.6992, -0.02051, 0.6992, -0.004883, 0.7744, -0.004883, 0.6992, -0.02051, 0.5557, -0.166, 0.6274, -0.02051, 0.6274, -0.166, 0.5557, -0.02051, 0.6274, -0.02051, 0.5557, -0.166, 0.5557, -0.02051, 0.6274, -0.004883, 0.6274, -0.02051, 0.6274, -0.004883, 0.6992, -0.004883, 0.6274, -0.02051, 0.5557, -0.004883, 0.6274, -0.004883, 0.5557, -0.02051, 0.9878, -0.004883, 0.9214, -0.004883, 0.9878, -0.02051, 0.9214, -0.004883, 0.8496, -0.004883, 0.9214, -0.02051, 0.9878, -0.02051, 0.9214, -0.004883, 0.9214, -0.02051, 0.9214, -0.166, 0.9878, -0.02051, 0.9214, -0.02051, 0.9878, -0.166, 0.9878, -0.02051, 0.9214, -0.166, 0.8496, -0.166, 0.9214, -0.02051, 0.8496, -0.02051, 0.9214, -0.166, 0.9214, -0.02051, 0.8496, -0.166, 0.9214, -0.02051, 0.8496, -0.004883, 0.8496, -0.02051, 0.8496, -0.004883, 0.7744, -0.004883, 0.8496, -0.02051, 0.7744, -0.166, 0.8496, -0.02051, 0.7744, -0.02051, 0.8496, -0.166, 0.8496, -0.02051, 0.7744, -0.166, 0.8496, -0.02051, 0.7744, -0.004883, 0.7744, -0.02051, 0.7744, -0.004883, 0.6992, -0.004883, 0.7744, -0.02051, 0.6992, -0.166, 0.7744, -0.02051, 0.6992, -0.02051, 0.7744, -0.166, 0.7744, -0.02051, 0.6992, -0.166, 0.7744, -0.02051, 0.6992, -0.004883, 0.6992, -0.02051, 0.6992, -0.004883, 0.6274, -0.004883, 0.6992, -0.02051, 0.6274, -0.166, 0.6992, -0.02051, 0.6274, -0.02051, 0.6992, -0.166, 0.6992, -0.02051, 0.6274, -0.166, 0.6992, -0.02051, 0.6274, -0.004883, 0.6274, -0.02051, 0.6274, -0.004883, 0.5557, -0.004883, 0.6274, -0.02051, 0.5557, -0.166, 0.6274, -0.02051, 0.5557, -0.02051, 0.6274, -0.166, 0.6274, -0.02051, 0.5557, -0.166, 0.6274, -0.02051, 0.5557, -0.004883, 0.5557, -0.02051, 0.9634, -0.9844, 0.8032, -0.9844, 0.9312, -0.7402, 0.8032, -0.9844, 0.6177, -0.9844, 0.7764, -0.7822, 0.9312, -0.7402, 0.8032, -0.9844, 0.7764, -0.7822, 0.9312, -0.7402, 0.7764, -0.7822, 0.8359, -0.5117, 0.7764, -0.7822, 0.5972, -0.8301, 0.6973, -0.5918, 0.7764, -0.7822, 0.6177, -0.9844, 0.5972, -0.8301, 0.8359, -0.5117, 0.7764, -0.7822, 0.6973, -0.5918, 0.4326, -0.9844, 0.5972, -0.8301, 0.6177, -0.9844, 0.4326, -0.9844, 0.3765, -0.7764, 0.5972, -0.8301, 0.3765, -0.7764, 0.5366, -0.6846, 0.5972, -0.8301, 0.6973, -0.5918, 0.5972, -0.8301, 0.5366, -0.6846, 0.6973, -0.5918, 0.5366, -0.6846, 0.5718, -0.4277, 0.6851, -0.3145, 0.6973, -0.5918, 0.5718, -0.4277, 0.8359, -0.5117, 0.6973, -0.5918, 0.6851, -0.3145, 0.3765, -0.7764, 0.4404, -0.5586, 0.5366, -0.6846, 0.5718, -0.4277, 0.5366, -0.6846, 0.4404, -0.5586, 0.3765, -0.7764, 0.2227, -0.623, 0.4404, -0.5586, 0.2227, -0.623, 0.3152, -0.4629, 0.4404, -0.5586, 0.408, -0.3018, 0.4404, -0.5586, 0.3152, -0.4629, 0.5718, -0.4277, 0.4404, -0.5586, 0.408, -0.3018, 0.488, -0.1631, 0.5718, -0.4277, 0.408, -0.3018, 0.6851, -0.3145, 0.5718, -0.4277, 0.488, -0.1631, 0.408, -0.3018, 0.3152, -0.4629, 0.2173, -0.2227, 0.2588, -0.06836, 0.408, -0.3018, 0.2173, -0.2227, 0.488, -0.1631, 0.408, -0.3018, 0.2588, -0.06836, 0.2227, -0.623, 0.1692, -0.4023, 0.3152, -0.4629, 0.2173, -0.2227, 0.3152, -0.4629, 0.1692, -0.4023, 0.2227, -0.623, 0.01501, -0.5664, 0.1692, -0.4023, 0.01501, -0.5664, 0.01501, -0.3818, 0.1692, -0.4023, 0.01501, -0.1963, 0.1692, -0.4023, 0.01501, -0.3818, 0.2173, -0.2227, 0.1692, -0.4023, 0.01501, -0.1963, 0.01501, -0.03613, 0.2173, -0.2227, 0.01501, -0.1963, 0.2588, -0.06836, 0.2173, -0.2227, 0.01501, -0.03613, 0.01501, -0.9844, 0.01501, -0.6162, 0.1978, -0.666, 0.01501, -0.9844, 0.1978, -0.666, 0.3333, -0.8018, 0.01501, -0.9844, 0.3333, -0.8018, 0.3828, -0.9844, 0.9634, 0.01514, 0.9312, 0.2593, 0.8032, 0.01514, 0.9312, 0.2593, 0.8359, 0.4883, 0.7764, 0.2173, 0.8032, 0.01514, 0.9312, 0.2593, 0.7764, 0.2173, 0.8032, 0.01514, 0.7764, 0.2173, 0.6177, 0.01514, 0.7764, 0.2173, 0.6973, 0.4082, 0.5972, 0.1694, 0.6177, 0.01514, 0.7764, 0.2173, 0.5972, 0.1694, 0.7764, 0.2173, 0.8359, 0.4883, 0.6973, 0.4082, 0.8359, 0.4883, 0.6851, 0.6853, 0.6973, 0.4082, 0.6973, 0.4082, 0.5718, 0.572, 0.5366, 0.3154, 0.5972, 0.1694, 0.6973, 0.4082, 0.5366, 0.3154, 0.6973, 0.4082, 0.6851, 0.6853, 0.5718, 0.572, 0.4326, 0.01514, 0.6177, 0.01514, 0.5972, 0.1694, 0.5972, 0.1694, 0.5366, 0.3154, 0.3765, 0.2231, 0.4326, 0.01514, 0.5972, 0.1694, 0.3765, 0.2231, 0.3765, 0.2231, 0.5366, 0.3154, 0.4404, 0.4409, 0.5366, 0.3154, 0.5718, 0.572, 0.4404, 0.4409, 0.5718, 0.572, 0.408, 0.6975, 0.4404, 0.4409, 0.5718, 0.572, 0.488, 0.8364, 0.408, 0.6975, 0.6851, 0.6853, 0.488, 0.8364, 0.5718, 0.572, 0.4404, 0.4409, 0.3152, 0.5369, 0.2227, 0.3765, 0.3765, 0.2231, 0.4404, 0.4409, 0.2227, 0.3765, 0.4404, 0.4409, 0.408, 0.6975, 0.3152, 0.5369, 0.408, 0.6975, 0.2173, 0.7765, 0.3152, 0.5369, 0.408, 0.6975, 0.2588, 0.9315, 0.2173, 0.7765, 0.488, 0.8364, 0.2588, 0.9315, 0.408, 0.6975, 0.2227, 0.3765, 0.3152, 0.5369, 0.1692, 0.5974, 0.3152, 0.5369, 0.2173, 0.7765, 0.1692, 0.5974, 0.2227, 0.3765, 0.1692, 0.5974, 0.01501, 0.4331, 0.1692, 0.5974, 0.01501, 0.6179, 0.01501, 0.4331, 0.1692, 0.5974, 0.01501, 0.8035, 0.01501, 0.6179, 0.2173, 0.7765, 0.01501, 0.8035, 0.1692, 0.5974, 0.2173, 0.7765, 0.01501, 0.9638, 0.01501, 0.8035, 0.2588, 0.9315, 0.01501, 0.9638, 0.2173, 0.7765, 0.01501, -0.9844, 0.1978, -0.666, 0.01501, -0.6162, 0.01501, -0.9844, 0.3333, -0.8018, 0.1978, -0.666, 0.01501, -0.9844, 0.3828, -0.9844, 0.3333, -0.8018, 0.9634, -0.9844, 0.9312, -0.7402, 0.8032, -0.9844, 0.9312, -0.7402, 0.8359, -0.5117, 0.7764, -0.7822, 0.8032, -0.9844, 0.9312, -0.7402, 0.7764, -0.7822, 0.8032, -0.9844, 0.7764, -0.7822, 0.6177, -0.9844, 0.7764, -0.7822, 0.6973, -0.5918, 0.5972, -0.8301, 0.6177, -0.9844, 0.7764, -0.7822, 0.5972, -0.8301, 0.7764, -0.7822, 0.8359, -0.5117, 0.6973, -0.5918, 0.8359, -0.5117, 0.6851, -0.3145, 0.6973, -0.5918, 0.6973, -0.5918, 0.5718, -0.4277, 0.5366, -0.6846, 0.5972, -0.8301, 0.6973, -0.5918, 0.5366, -0.6846, 0.6973, -0.5918, 0.6851, -0.3145, 0.5718, -0.4277, 0.4326, -0.9844, 0.5972, -0.8301, 0.3765, -0.7764, 0.5972, -0.8301, 0.5366, -0.6846, 0.3765, -0.7764, 0.4326, -0.9844, 0.6177, -0.9844, 0.5972, -0.8301, 0.3765, -0.7764, 0.5366, -0.6846, 0.4404, -0.5586, 0.5366, -0.6846, 0.5718, -0.4277, 0.4404, -0.5586, 0.5718, -0.4277, 0.408, -0.3018, 0.4404, -0.5586, 0.5718, -0.4277, 0.488, -0.1631, 0.408, -0.3018, 0.6851, -0.3145, 0.488, -0.1631, 0.5718, -0.4277, 0.3765, -0.7764, 0.4404, -0.5586, 0.2227, -0.623, 0.4404, -0.5586, 0.3152, -0.4629, 0.2227, -0.623, 0.4404, -0.5586, 0.408, -0.3018, 0.3152, -0.4629, 0.408, -0.3018, 0.2173, -0.2227, 0.3152, -0.4629, 0.408, -0.3018, 0.2588, -0.06836, 0.2173, -0.2227, 0.488, -0.1631, 0.2588, -0.06836, 0.408, -0.3018, 0.2227, -0.623, 0.3152, -0.4629, 0.1692, -0.4023, 0.3152, -0.4629, 0.2173, -0.2227, 0.1692, -0.4023, 0.2227, -0.623, 0.1692, -0.4023, 0.01501, -0.5664, 0.1692, -0.4023, 0.01501, -0.3818, 0.01501, -0.5664, 0.1692, -0.4023, 0.01501, -0.1963, 0.01501, -0.3818, 0.2173, -0.2227, 0.01501, -0.1963, 0.1692, -0.4023, 0.2173, -0.2227, 0.01501, -0.03613, 0.01501, -0.1963, 0.2588, -0.06836, 0.01501, -0.03613, 0.2173, -0.2227, 0.01501, -0.9844, 0.1978, -0.666, 0.01501, -0.6162, 0.01501, -0.9844, 0.3333, -0.8018, 0.1978, -0.666, 0.01501, -0.9844, 0.3828, -0.9844, 0.3333, -0.8018, 0.9634, -0.9844, 0.8032, -0.9844, 0.9312, -0.7402, 0.8032, -0.9844, 0.6177, -0.9844, 0.7764, -0.7822, 0.9312, -0.7402, 0.8032, -0.9844, 0.7764, -0.7822, 0.9312, -0.7402, 0.7764, -0.7822, 0.8359, -0.5117, 0.7764, -0.7822, 0.5972, -0.8301, 0.6973, -0.5918, 0.7764, -0.7822, 0.6177, -0.9844, 0.5972, -0.8301, 0.8359, -0.5117, 0.7764, -0.7822, 0.6973, -0.5918, 0.4326, -0.9844, 0.5972, -0.8301, 0.6177, -0.9844, 0.3765, -0.7764, 0.5366, -0.6846, 0.5972, -0.8301, 0.4326, -0.9844, 0.3765, -0.7764, 0.5972, -0.8301, 0.6973, -0.5918, 0.5972, -0.8301, 0.5366, -0.6846, 0.6973, -0.5918, 0.5366, -0.6846, 0.5718, -0.4277, 0.6851, -0.3145, 0.6973, -0.5918, 0.5718, -0.4277, 0.8359, -0.5117, 0.6973, -0.5918, 0.6851, -0.3145, 0.3765, -0.7764, 0.4404, -0.5586, 0.5366, -0.6846, 0.5718, -0.4277, 0.5366, -0.6846, 0.4404, -0.5586, 0.3765, -0.7764, 0.2227, -0.623, 0.4404, -0.5586, 0.2227, -0.623, 0.3152, -0.4629, 0.4404, -0.5586, 0.408, -0.3018, 0.4404, -0.5586, 0.3152, -0.4629, 0.5718, -0.4277, 0.4404, -0.5586, 0.408, -0.3018, 0.488, -0.1631, 0.5718, -0.4277, 0.408, -0.3018, 0.6851, -0.3145, 0.5718, -0.4277, 0.488, -0.1631, 0.408, -0.3018, 0.3152, -0.4629, 0.2173, -0.2227, 0.2588, -0.06836, 0.408, -0.3018, 0.2173, -0.2227, 0.488, -0.1631, 0.408, -0.3018, 0.2588, -0.06836, 0.2227, -0.623, 0.1692, -0.4023, 0.3152, -0.4629, 0.2173, -0.2227, 0.3152, -0.4629, 0.1692, -0.4023, 0.2227, -0.623, 0.01501, -0.5664, 0.1692, -0.4023, 0.01501, -0.5664, 0.01501, -0.3818, 0.1692, -0.4023, 0.01501, -0.1963, 0.1692, -0.4023, 0.01501, -0.3818, 0.2173, -0.2227, 0.1692, -0.4023, 0.01501, -0.1963, 0.01501, -0.03613, 0.2173, -0.2227, 0.01501, -0.1963, 0.2588, -0.06836, 0.2173, -0.2227, 0.01501, -0.03613, 0.01501, -0.9844, 0.01501, -0.6162, 0.1978, -0.666, 0.01501, -0.9844, 0.1978, -0.666, 0.3333, -0.8018, 0.01501, -0.9844, 0.3333, -0.8018, 0.3828, -0.9844, 0.9634, -0.9844, 0.9312, -0.7402, 0.8032, -0.9844, 0.9312, -0.7402, 0.8359, -0.5117, 0.7764, -0.7822, 0.8032, -0.9844, 0.9312, -0.7402, 0.7764, -0.7822, 0.8032, -0.9844, 0.7764, -0.7822, 0.6177, -0.9844, 0.7764, -0.7822, 0.6973, -0.5918, 0.5972, -0.8301, 0.6177, -0.9844, 0.7764, -0.7822, 0.5972, -0.8301, 0.7764, -0.7822, 0.8359, -0.5117, 0.6973, -0.5918, 0.8359, -0.5117, 0.6851, -0.3145, 0.6973, -0.5918, 0.6973, -0.5918, 0.5718, -0.4277, 0.5366, -0.6846, 0.5972, -0.8301, 0.6973, -0.5918, 0.5366, -0.6846, 0.6973, -0.5918, 0.6851, -0.3145, 0.5718, -0.4277, 0.4326, -0.9844, 0.5972, -0.8301, 0.3765, -0.7764, 0.4326, -0.9844, 0.6177, -0.9844, 0.5972, -0.8301, 0.3765, -0.7764, 0.5972, -0.8301, 0.5366, -0.6846, 0.3765, -0.7764, 0.5366, -0.6846, 0.4404, -0.5586, 0.5366, -0.6846, 0.5718, -0.4277, 0.4404, -0.5586, 0.5718, -0.4277, 0.408, -0.3018, 0.4404, -0.5586, 0.5718, -0.4277, 0.488, -0.1631, 0.408, -0.3018, 0.6851, -0.3145, 0.488, -0.1631, 0.5718, -0.4277, 0.3765, -0.7764, 0.4404, -0.5586, 0.2227, -0.623, 0.2227, -0.623, 0.4404, -0.5586, 0.3152, -0.4629, 0.4404, -0.5586, 0.408, -0.3018, 0.3152, -0.4629, 0.408, -0.3018, 0.2173, -0.2227, 0.3152, -0.4629, 0.408, -0.3018, 0.2588, -0.06836, 0.2173, -0.2227, 0.488, -0.1631, 0.2588, -0.06836, 0.408, -0.3018, 0.2227, -0.623, 0.3152, -0.4629, 0.1692, -0.4023, 0.3152, -0.4629, 0.2173, -0.2227, 0.1692, -0.4023, 0.2227, -0.623, 0.1692, -0.4023, 0.01501, -0.5664, 0.01501, -0.5664, 0.1692, -0.4023, 0.01501, -0.3818, 0.1692, -0.4023, 0.01501, -0.1963, 0.01501, -0.3818, 0.2173, -0.2227, 0.01501, -0.1963, 0.1692, -0.4023, 0.2173, -0.2227, 0.01501, -0.03613, 0.01501, -0.1963, 0.2588, -0.06836, 0.01501, -0.03613, 0.2173, -0.2227, 0.01501, -0.9844, 0.1978, -0.666, 0.01501, -0.6162, 0.01501, -0.9844, 0.3333, -0.8018, 0.1978, -0.666, 0.01501, -0.9844, 0.3828, -0.9844, 0.3333, -0.8018, 0.9634, -0.9844, 0.8032, -0.9844, 0.9312, -0.7402, 0.8032, -0.9844, 0.6177, -0.9844, 0.7764, -0.7822, 0.9312, -0.7402, 0.8032, -0.9844, 0.7764, -0.7822, 0.9312, -0.7402, 0.7764, -0.7822, 0.8359, -0.5117, 0.7764, -0.7822, 0.5972, -0.8301, 0.6973, -0.5918, 0.7764, -0.7822, 0.6177, -0.9844, 0.5972, -0.8301, 0.8359, -0.5117, 0.7764, -0.7822, 0.6973, -0.5918, 0.4326, -0.9844, 0.5972, -0.8301, 0.6177, -0.9844, 0.5972, -0.8301, 0.3765, -0.7764, 0.5366, -0.6846, 0.4326, -0.9844, 0.3765, -0.7764, 0.5972, -0.8301, 0.6973, -0.5918, 0.5972, -0.8301, 0.5366, -0.6846, 0.6973, -0.5918, 0.5366, -0.6846, 0.5718, -0.4277, 0.6851, -0.3145, 0.6973, -0.5918, 0.5718, -0.4277, 0.8359, -0.5117, 0.6973, -0.5918, 0.6851, -0.3145, 0.3765, -0.7764, 0.4404, -0.5586, 0.5366, -0.6846, 0.5718, -0.4277, 0.5366, -0.6846, 0.4404, -0.5586, 0.3765, -0.7764, 0.2227, -0.623, 0.4404, -0.5586, 0.4404, -0.5586, 0.2227, -0.623, 0.3152, -0.4629, 0.408, -0.3018, 0.4404, -0.5586, 0.3152, -0.4629, 0.5718, -0.4277, 0.4404, -0.5586, 0.408, -0.3018, 0.488, -0.1631, 0.5718, -0.4277, 0.408, -0.3018, 0.6851, -0.3145, 0.5718, -0.4277, 0.488, -0.1631, 0.408, -0.3018, 0.3152, -0.4629, 0.2173, -0.2227, 0.2588, -0.06836, 0.408, -0.3018, 0.2173, -0.2227, 0.488, -0.1631, 0.408, -0.3018, 0.2588, -0.06836, 0.2227, -0.623, 0.1692, -0.4023, 0.3152, -0.4629, 0.2173, -0.2227, 0.3152, -0.4629, 0.1692, -0.4023, 0.2227, -0.623, 0.01501, -0.5664, 0.1692, -0.4023, 0.1692, -0.4023, 0.01501, -0.5664, 0.01501, -0.3818, 0.01501, -0.1963, 0.1692, -0.4023, 0.01501, -0.3818, 0.2173, -0.2227, 0.1692, -0.4023, 0.01501, -0.1963, 0.01501, -0.03613, 0.2173, -0.2227, 0.01501, -0.1963, 0.2588, -0.06836, 0.2173, -0.2227, 0.01501, -0.03613, 0.01501, -0.9844, 0.01501, -0.6162, 0.1978, -0.666, 0.01501, -0.9844, 0.1978, -0.666, 0.3333, -0.8018, 0.01501, -0.9844, 0.3333, -0.8018, 0.3828, -0.9844, 0.9634, -0.9844, 0.8032, -0.9844, 0.9312, -0.7402, 0.8032, -0.9844, 0.6177, -0.9844, 0.7764, -0.7822, 0.9312, -0.7402, 0.8032, -0.9844, 0.7764, -0.7822, 0.9312, -0.7402, 0.7764, -0.7822, 0.8359, -0.5117, 0.7764, -0.7822, 0.5972, -0.8301, 0.6973, -0.5918, 0.7764, -0.7822, 0.6177, -0.9844, 0.5972, -0.8301, 0.8359, -0.5117, 0.7764, -0.7822, 0.6973, -0.5918, 0.4326, -0.9844, 0.5972, -0.8301, 0.6177, -0.9844, 0.4326, -0.9844, 0.3765, -0.7764, 0.5972, -0.8301, 0.5972, -0.8301, 0.3765, -0.7764, 0.5366, -0.6846, 0.6973, -0.5918, 0.5972, -0.8301, 0.5366, -0.6846, 0.6973, -0.5918, 0.5366, -0.6846, 0.5718, -0.4277, 0.6851, -0.3145, 0.6973, -0.5918, 0.5718, -0.4277, 0.8359, -0.5117, 0.6973, -0.5918, 0.6851, -0.3145, 0.3765, -0.7764, 0.4404, -0.5586, 0.5366, -0.6846, 0.5718, -0.4277, 0.5366, -0.6846, 0.4404, -0.5586, 0.3765, -0.7764, 0.2227, -0.623, 0.4404, -0.5586, 0.4404, -0.5586, 0.2227, -0.623, 0.3152, -0.4629, 0.408, -0.3018, 0.4404, -0.5586, 0.3152, -0.4629, 0.5718, -0.4277, 0.4404, -0.5586, 0.408, -0.3018, 0.488, -0.1631, 0.5718, -0.4277, 0.408, -0.3018, 0.6851, -0.3145, 0.5718, -0.4277, 0.488, -0.1631, 0.408, -0.3018, 0.3152, -0.4629, 0.2173, -0.2227, 0.2588, -0.06836, 0.408, -0.3018, 0.2173, -0.2227, 0.488, -0.1631, 0.408, -0.3018, 0.2588, -0.06836, 0.2227, -0.623, 0.1692, -0.4023, 0.3152, -0.4629, 0.2173, -0.2227, 0.3152, -0.4629, 0.1692, -0.4023, 0.2227, -0.623, 0.01501, -0.5664, 0.1692, -0.4023, 0.1692, -0.4023, 0.01501, -0.5664, 0.01501, -0.3818, 0.01501, -0.1963, 0.1692, -0.4023, 0.01501, -0.3818, 0.2173, -0.2227, 0.1692, -0.4023, 0.01501, -0.1963, 0.01501, -0.03613, 0.2173, -0.2227, 0.01501, -0.1963, 0.2588, -0.06836, 0.2173, -0.2227, 0.01501, -0.03613, 0.01501, -0.9844, 0.01501, -0.6162, 0.1978, -0.666, 0.01501, -0.9844, 0.1978, -0.666, 0.3333, -0.8018, 0.01501, -0.9844, 0.3333, -0.8018, 0.3828, -0.9844, 0.9634, -0.9844, 0.9312, -0.7402, 0.8032, -0.9844, 0.9312, -0.7402, 0.8359, -0.5117, 0.7764, -0.7822, 0.8032, -0.9844, 0.9312, -0.7402, 0.7764, -0.7822, 0.8032, -0.9844, 0.7764, -0.7822, 0.6177, -0.9844, 0.7764, -0.7822, 0.6973, -0.5918, 0.5972, -0.8301, 0.6177, -0.9844, 0.7764, -0.7822, 0.5972, -0.8301, 0.7764, -0.7822, 0.8359, -0.5117, 0.6973, -0.5918, 0.8359, -0.5117, 0.6851, -0.3145, 0.6973, -0.5918, 0.6973, -0.5918, 0.5718, -0.4277, 0.5366, -0.6846, 0.5972, -0.8301, 0.6973, -0.5918, 0.5366, -0.6846, 0.6973, -0.5918, 0.6851, -0.3145, 0.5718, -0.4277, 0.3765, -0.7764, 0.5972, -0.8301, 0.5366, -0.6846, 0.4326, -0.9844, 0.6177, -0.9844, 0.5972, -0.8301, 0.4326, -0.9844, 0.5972, -0.8301, 0.3765, -0.7764, 0.3765, -0.7764, 0.5366, -0.6846, 0.4404, -0.5586, 0.5366, -0.6846, 0.5718, -0.4277, 0.4404, -0.5586, 0.5718, -0.4277, 0.408, -0.3018, 0.4404, -0.5586, 0.5718, -0.4277, 0.488, -0.1631, 0.408, -0.3018, 0.6851, -0.3145, 0.488, -0.1631, 0.5718, -0.4277, 0.2227, -0.623, 0.4404, -0.5586, 0.3152, -0.4629, 0.3765, -0.7764, 0.4404, -0.5586, 0.2227, -0.623, 0.4404, -0.5586, 0.408, -0.3018, 0.3152, -0.4629, 0.408, -0.3018, 0.2173, -0.2227, 0.3152, -0.4629, 0.408, -0.3018, 0.2588, -0.06836, 0.2173, -0.2227, 0.488, -0.1631, 0.2588, -0.06836, 0.408, -0.3018, 0.2227, -0.623, 0.3152, -0.4629, 0.1692, -0.4023, 0.3152, -0.4629, 0.2173, -0.2227, 0.1692, -0.4023, 0.2227, -0.623, 0.1692, -0.4023, 0.01501, -0.5664, 0.01501, -0.5664, 0.1692, -0.4023, 0.01501, -0.3818, 0.1692, -0.4023, 0.01501, -0.1963, 0.01501, -0.3818, 0.2173, -0.2227, 0.01501, -0.1963, 0.1692, -0.4023, 0.2173, -0.2227, 0.01501, -0.03613, 0.01501, -0.1963, 0.2588, -0.06836, 0.01501, -0.03613, 0.2173, -0.2227, 0.01501, -0.9844, 0.1978, -0.666, 0.01501, -0.6162, 0.01501, -0.9844, 0.3333, -0.8018, 0.1978, -0.666, 0.01501, -0.9844, 0.3828, -0.9844, 0.3333, -0.8018, 0.01501, -0.9844, 0.01501, -0.6162, 0.1978, -0.666, 0.01501, -0.9844, 0.1978, -0.666, 0.3333, -0.8018, 0.01501, -0.9844, 0.3333, -0.8018, 0.3828, -0.9844, 0.01501, 0.01514, 0.1978, 0.3335, 0.01501, 0.3833, 0.01501, 0.01514, 0.3333, 0.1982, 0.1978, 0.3335, 0.01501, 0.01514, 0.3828, 0.01514, 0.3333, 0.1982, 0.01501, -0.9844, 0.1978, -0.666, 0.01501, -0.6162, 0.01501, -0.9844, 0.3333, -0.8018, 0.1978, -0.666, 0.01501, -0.9844, 0.3828, -0.9844, 0.3333, -0.8018, 0.01501, -0.9844, 0.01501, -0.6162, 0.1978, -0.666, 0.01501, -0.9844, 0.1978, -0.666, 0.3333, -0.8018, 0.01501, -0.9844, 0.3333, -0.8018, 0.3828, -0.9844, 0.01501, -0.9844, 0.1978, -0.666, 0.01501, -0.6162, 0.01501, -0.9844, 0.3333, -0.8018, 0.1978, -0.666, 0.01501, -0.9844, 0.3828, -0.9844, 0.3333, -0.8018, 0.01501, -0.9844, 0.01501, -0.6162, 0.1978, -0.666, 0.01501, -0.9844, 0.1978, -0.666, 0.3333, -0.8018, 0.01501, -0.9844, 0.3333, -0.8018, 0.3828, -0.9844, 0.01501, -0.9844, 0.01501, -0.6162, 0.1978, -0.666, 0.01501, -0.9844, 0.1978, -0.666, 0.3333, -0.8018, 0.01501, -0.9844, 0.3333, -0.8018, 0.3828, -0.9844, 0.01501, -0.9844, 0.1978, -0.666, 0.01501, -0.6162, 0.01501, -0.9844, 0.3333, -0.8018, 0.1978, -0.666, 0.01501, -0.9844, 0.3828, -0.9844, 0.3333, -0.8018])
me_bombshape.materials.append(mat_met_bomb_001)
me_bombshape.use_remesh_fix_poles = True
me_bombshape.use_remesh_preserve_attributes = False
me_bombshape.use_mirror_vertex_groups = False
me_bombshape.update()
arm_model_armature = bpy.data.armatures.new('model-armature')  # bones are not reproduced

# ---- objects
ob_camera = bpy.data.objects.new('Camera', cam_camera)
ob_model_armature = bpy.data.objects.new('model-armature', arm_model_armature)
ob_bombshape = bpy.data.objects.new('bombShape', me_bombshape)

# ---- transforms, parenting, visibility, modifiers, constraints
ob_camera.location = (7.359, -6.926, 4.958)
ob_camera.rotation_euler = (1.109, 0.0, 0.8149)
ob_camera.lock_rotations_4d = False
ob_camera.empty_display_type = 'ARROWS'
ob_camera.color = (0.0, 0.0, 0.0, 0.0)
ob_camera.display_type = 'WIRE'
ob_camera.lineart.crease_threshold = 0.0
ob_model_armature.location = (0.0, 0.0, 0.0)
ob_model_armature.rotation_mode = 'QUATERNION'
ob_model_armature.rotation_quaternion = (0.7071, 0.7071, 0.0, 0.0)
ob_model_armature.lineart.crease_threshold = 0.0
ob_bombshape.parent = ob_model_armature
ob_bombshape.location = (0.0, 0.0, 0.0)
ob_bombshape.rotation_mode = 'QUATERNION'
ob_bombshape.rotation_quaternion = (1.0, 0.0, 0.0, 0.0)
ob_bombshape.lineart.crease_threshold = 0.0
_vg = ob_bombshape.vertex_groups.new(name='Root')
_m = ob_bombshape.modifiers.new('model-armature', 'ARMATURE')
_m.object = ob_model_armature
_m = ob_bombshape.modifiers.new('Auto Smooth', 'NODES')
_m.node_group = ng_auto_smooth
_gi = [s.identifier for s in ng_auto_smooth.interface.items_tree if s.item_type == 'SOCKET' and s.in_out == 'INPUT']
_m[_gi[1]] = 0.5236  # Angle

# ---- collection membership
col_collection.objects.link(ob_camera)
col_collection.objects.link(ob_model_armature)
col_collection.objects.link(ob_bombshape)

# ---- scene / render settings (as saved in the file)
scene.camera = ob_camera
scene.frame_start = 1; scene.frame_end = 250; scene.frame_set(1)
scene.render.engine = 'BLENDER_EEVEE_NEXT'
scene.cycles.use_denoising = False
scene.cycles.samples = 128
scene.cycles.sampling_pattern = 'TABULATED_SOBOL'
scene.cycles.use_adaptive_sampling = False
scene.cycles.use_light_tree = False
scene.view_settings.view_transform = 'Filmic'
bpy.context.view_layer.update()

# ---- added for rendering (the .blend has no usable light): sun
light_auto_sun = bpy.data.lights.new('AutoSun', 'SUN')
light_auto_sun.energy = 3.0
light_auto_sun.angle = 0.0523599
ob_auto_sun = bpy.data.objects.new('AutoSun', light_auto_sun)
scene.collection.objects.link(ob_auto_sun)
ob_auto_sun.rotation_euler = (0.872665, 0.174533, 0.523599)
bpy.context.view_layer.update()
